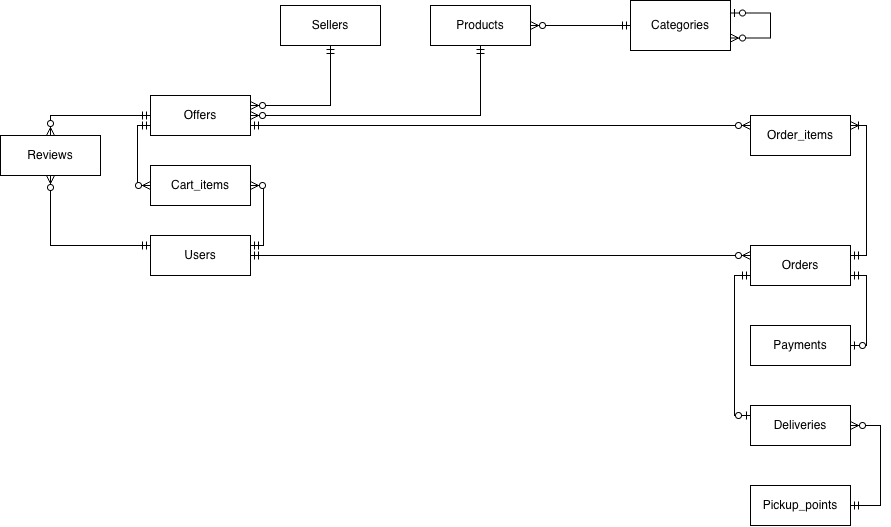

The diagram above was exported from draw.io. Its source (the exported page's mxGraphModel, read from the mxfile embedded in the PNG):
<mxGraphModel dx="1761" dy="644" grid="1" gridSize="10" guides="1" tooltips="1" connect="1" arrows="1" fold="1" page="1" pageScale="1" pageWidth="827" pageHeight="1169" math="0" shadow="0">
  <root>
    <mxCell id="0" />
    <mxCell id="1" parent="0" />
    <mxCell id="B03cs9gi_s4WLzhhZ0Pw-7" parent="1" style="whiteSpace=wrap;html=1;align=center;" value="Payments" vertex="1">
      <mxGeometry height="40" width="100" x="640" y="400" as="geometry" />
    </mxCell>
    <mxCell id="B03cs9gi_s4WLzhhZ0Pw-8" parent="1" style="whiteSpace=wrap;html=1;align=center;" value="Order_items" vertex="1">
      <mxGeometry height="40" width="100" x="640" y="190" as="geometry" />
    </mxCell>
    <mxCell id="B03cs9gi_s4WLzhhZ0Pw-9" parent="1" style="whiteSpace=wrap;html=1;align=center;" value="Deliveries" vertex="1">
      <mxGeometry height="40" width="100" x="640" y="480" as="geometry" />
    </mxCell>
    <mxCell id="B03cs9gi_s4WLzhhZ0Pw-10" parent="1" style="whiteSpace=wrap;html=1;align=center;" value="Reviews" vertex="1">
      <mxGeometry height="40" width="100" x="-110" y="210" as="geometry" />
    </mxCell>
    <mxCell id="B03cs9gi_s4WLzhhZ0Pw-11" parent="1" style="whiteSpace=wrap;html=1;align=center;" value="Orders" vertex="1">
      <mxGeometry height="40" width="100" x="640" y="320" as="geometry" />
    </mxCell>
    <mxCell id="B03cs9gi_s4WLzhhZ0Pw-12" parent="1" style="whiteSpace=wrap;html=1;align=center;" value="Offers" vertex="1">
      <mxGeometry height="40" width="100" x="40" y="170" as="geometry" />
    </mxCell>
    <mxCell id="B03cs9gi_s4WLzhhZ0Pw-13" parent="1" style="whiteSpace=wrap;html=1;align=center;" value="Pickup_points" vertex="1">
      <mxGeometry height="40" width="100" x="640" y="560" as="geometry" />
    </mxCell>
    <mxCell id="B03cs9gi_s4WLzhhZ0Pw-14" parent="1" style="whiteSpace=wrap;html=1;align=center;" value="Products" vertex="1">
      <mxGeometry height="40" width="100" x="320" y="80" as="geometry" />
    </mxCell>
    <mxCell id="B03cs9gi_s4WLzhhZ0Pw-15" parent="1" style="whiteSpace=wrap;html=1;align=center;" value="Categories" vertex="1">
      <mxGeometry height="50" width="100" x="520" y="75" as="geometry" />
    </mxCell>
    <mxCell id="B03cs9gi_s4WLzhhZ0Pw-16" parent="1" style="whiteSpace=wrap;html=1;align=center;" value="Sellers" vertex="1">
      <mxGeometry height="40" width="100" x="170" y="80" as="geometry" />
    </mxCell>
    <mxCell id="B03cs9gi_s4WLzhhZ0Pw-17" parent="1" style="whiteSpace=wrap;html=1;align=center;" value="Cart_items" vertex="1">
      <mxGeometry height="40" width="100" x="40" y="240" as="geometry" />
    </mxCell>
    <mxCell id="B03cs9gi_s4WLzhhZ0Pw-18" parent="1" style="whiteSpace=wrap;html=1;align=center;" value="Users" vertex="1">
      <mxGeometry height="40" width="100" x="40" y="310" as="geometry" />
    </mxCell>
    <mxCell id="B03cs9gi_s4WLzhhZ0Pw-25" edge="1" parent="1" source="B03cs9gi_s4WLzhhZ0Pw-15" style="edgeStyle=entityRelationEdgeStyle;fontSize=12;html=1;endArrow=ERzeroToMany;startArrow=ERmandOne;rounded=0;defaultLabelBackgroundColor=page;exitX=0;exitY=0.5;exitDx=0;exitDy=0;entryX=1;entryY=0.5;entryDx=0;entryDy=0;" target="B03cs9gi_s4WLzhhZ0Pw-14" value="">
      <mxGeometry height="100" relative="1" width="100" as="geometry">
        <mxPoint x="310" y="400" as="sourcePoint" />
        <mxPoint x="410" y="300" as="targetPoint" />
      </mxGeometry>
    </mxCell>
    <mxCell id="B03cs9gi_s4WLzhhZ0Pw-26" edge="1" parent="1" source="B03cs9gi_s4WLzhhZ0Pw-18" style="edgeStyle=entityRelationEdgeStyle;fontSize=12;html=1;endArrow=ERzeroToMany;startArrow=ERmandOne;rounded=0;defaultLabelBackgroundColor=page;exitX=1;exitY=0.5;exitDx=0;exitDy=0;entryX=0;entryY=0.25;entryDx=0;entryDy=0;" target="B03cs9gi_s4WLzhhZ0Pw-11" value="">
      <mxGeometry height="100" relative="1" width="100" as="geometry">
        <mxPoint x="220" y="170" as="sourcePoint" />
        <mxPoint x="410" y="300" as="targetPoint" />
      </mxGeometry>
    </mxCell>
    <mxCell id="B03cs9gi_s4WLzhhZ0Pw-27" edge="1" parent="1" source="B03cs9gi_s4WLzhhZ0Pw-11" style="edgeStyle=orthogonalEdgeStyle;fontSize=12;html=1;endArrow=ERoneToMany;startArrow=ERmandOne;rounded=0;defaultLabelBackgroundColor=page;exitX=1;exitY=0.25;exitDx=0;exitDy=0;entryX=1;entryY=0.25;entryDx=0;entryDy=0;libavoidRouting=1;" target="B03cs9gi_s4WLzhhZ0Pw-8" value="">
      <mxGeometry height="100" relative="1" width="100" x="-0.1311" as="geometry">
        <Array as="points">
          <mxPoint x="756" y="330" />
          <mxPoint x="756" y="200" />
        </Array>
        <mxPoint x="745" y="200" as="sourcePoint" />
        <mxPoint x="410" y="300" as="targetPoint" />
      </mxGeometry>
    </mxCell>
    <mxCell id="B03cs9gi_s4WLzhhZ0Pw-33" edge="1" parent="1" source="B03cs9gi_s4WLzhhZ0Pw-13" style="edgeStyle=entityRelationEdgeStyle;fontSize=12;html=1;endArrow=ERzeroToMany;startArrow=ERmandOne;rounded=0;defaultLabelBackgroundColor=page;exitX=1;exitY=0.5;exitDx=0;exitDy=0;" target="B03cs9gi_s4WLzhhZ0Pw-9" value="">
      <mxGeometry height="100" relative="1" width="100" as="geometry">
        <mxPoint x="590" y="510" as="sourcePoint" />
        <mxPoint x="410" y="300" as="targetPoint" />
      </mxGeometry>
    </mxCell>
    <mxCell id="B03cs9gi_s4WLzhhZ0Pw-34" edge="1" parent="1" source="B03cs9gi_s4WLzhhZ0Pw-18" style="edgeStyle=orthogonalEdgeStyle;fontSize=12;html=1;endArrow=ERzeroToMany;startArrow=ERmandOne;rounded=0;defaultLabelBackgroundColor=page;exitX=0;exitY=0.25;exitDx=0;exitDy=0;entryX=0.5;entryY=1;entryDx=0;entryDy=0;libavoidRouting=1;" target="B03cs9gi_s4WLzhhZ0Pw-10" value="">
      <mxGeometry height="100" relative="1" width="100" as="geometry">
        <Array as="points">
          <mxPoint x="-60" y="320" />
        </Array>
        <mxPoint x="310" y="400" as="sourcePoint" />
        <mxPoint x="410" y="300" as="targetPoint" />
      </mxGeometry>
    </mxCell>
    <mxCell id="B03cs9gi_s4WLzhhZ0Pw-42" edge="1" parent="1" source="B03cs9gi_s4WLzhhZ0Pw-16" style="edgeStyle=orthogonalEdgeStyle;fontSize=12;html=1;endArrow=ERzeroToMany;startArrow=ERmandOne;rounded=0;defaultLabelBackgroundColor=page;exitX=0.5;exitY=1;exitDx=0;exitDy=0;entryX=1;entryY=0.25;entryDx=0;entryDy=0;libavoidRouting=1;" target="B03cs9gi_s4WLzhhZ0Pw-12" value="">
      <mxGeometry height="100" relative="1" width="100" x="0.0043" as="geometry">
        <Array as="points">
          <mxPoint x="220" y="180" />
        </Array>
        <mxPoint x="310" y="400" as="sourcePoint" />
        <mxPoint x="410" y="300" as="targetPoint" />
      </mxGeometry>
    </mxCell>
    <mxCell id="B03cs9gi_s4WLzhhZ0Pw-43" edge="1" parent="1" source="B03cs9gi_s4WLzhhZ0Pw-14" style="edgeStyle=orthogonalEdgeStyle;fontSize=12;html=1;endArrow=ERzeroToMany;startArrow=ERmandOne;rounded=0;defaultLabelBackgroundColor=page;exitX=0.5;exitY=1;exitDx=0;exitDy=0;entryX=1;entryY=0.5;entryDx=0;entryDy=0;libavoidRouting=1;" target="B03cs9gi_s4WLzhhZ0Pw-12" value="">
      <mxGeometry height="100" relative="1" width="100" x="0.0667" as="geometry">
        <Array as="points">
          <mxPoint x="370" y="190" />
        </Array>
        <mxPoint x="310" y="400" as="sourcePoint" />
        <mxPoint x="410" y="300" as="targetPoint" />
      </mxGeometry>
    </mxCell>
    <mxCell id="B03cs9gi_s4WLzhhZ0Pw-44" edge="1" parent="1" source="B03cs9gi_s4WLzhhZ0Pw-12" style="edgeStyle=orthogonalEdgeStyle;fontSize=12;html=1;endArrow=ERzeroToMany;startArrow=ERmandOne;rounded=0;defaultLabelBackgroundColor=page;exitX=1;exitY=0.75;exitDx=0;exitDy=0;entryX=0;entryY=0.25;entryDx=0;entryDy=0;libavoidRouting=1;" target="B03cs9gi_s4WLzhhZ0Pw-8" value="">
      <mxGeometry height="100" relative="1" width="100" x="0.4092" as="geometry">
        <mxPoint x="395" y="320" as="sourcePoint" />
        <mxPoint x="190" y="500" as="targetPoint" />
      </mxGeometry>
    </mxCell>
    <mxCell id="B03cs9gi_s4WLzhhZ0Pw-45" edge="1" parent="1" source="B03cs9gi_s4WLzhhZ0Pw-12" style="edgeStyle=orthogonalEdgeStyle;fontSize=12;html=1;endArrow=ERzeroToMany;startArrow=ERmandOne;rounded=0;defaultLabelBackgroundColor=page;exitX=0;exitY=0.75;exitDx=0;exitDy=0;entryX=0;entryY=0.5;entryDx=0;entryDy=0;libavoidRouting=1;" target="B03cs9gi_s4WLzhhZ0Pw-17" value="">
      <mxGeometry height="100" relative="1" width="100" x="0.5259" as="geometry">
        <Array as="points">
          <mxPoint x="27" y="200" />
          <mxPoint x="27" y="260" />
        </Array>
        <mxPoint x="455" y="340" as="sourcePoint" />
        <mxPoint x="250" y="520" as="targetPoint" />
      </mxGeometry>
    </mxCell>
    <mxCell id="B03cs9gi_s4WLzhhZ0Pw-46" edge="1" parent="1" source="B03cs9gi_s4WLzhhZ0Pw-12" style="edgeStyle=orthogonalEdgeStyle;fontSize=12;html=1;endArrow=ERzeroToMany;startArrow=ERmandOne;rounded=0;defaultLabelBackgroundColor=page;exitX=0;exitY=0.5;exitDx=0;exitDy=0;entryX=0.5;entryY=0;entryDx=0;entryDy=0;libavoidRouting=1;" target="B03cs9gi_s4WLzhhZ0Pw-10" value="">
      <mxGeometry height="100" relative="1" width="100" x="0.2623" as="geometry">
        <Array as="points">
          <mxPoint x="-60" y="190" />
        </Array>
        <mxPoint x="415" y="450" as="sourcePoint" />
        <mxPoint x="210" y="630" as="targetPoint" />
      </mxGeometry>
    </mxCell>
    <mxCell id="B03cs9gi_s4WLzhhZ0Pw-48" edge="1" parent="1" source="B03cs9gi_s4WLzhhZ0Pw-18" style="edgeStyle=orthogonalEdgeStyle;fontSize=12;html=1;endArrow=ERzeroToMany;startArrow=ERmandOne;rounded=0;defaultLabelBackgroundColor=page;exitX=1;exitY=0.25;exitDx=0;exitDy=0;entryX=1;entryY=0.5;entryDx=0;entryDy=0;libavoidRouting=1;" target="B03cs9gi_s4WLzhhZ0Pw-17" value="">
      <mxGeometry height="100" relative="1" width="100" x="0.774" as="geometry">
        <Array as="points">
          <mxPoint x="153" y="320" />
          <mxPoint x="153" y="260" />
        </Array>
        <mxPoint x="475" y="370" as="sourcePoint" />
        <mxPoint x="270" y="550" as="targetPoint" />
      </mxGeometry>
    </mxCell>
    <mxCell id="B03cs9gi_s4WLzhhZ0Pw-53" edge="1" parent="1" source="B03cs9gi_s4WLzhhZ0Pw-15" style="fontSize=12;html=1;endArrow=ERzeroToMany;startArrow=ERzeroToOne;rounded=0;defaultLabelBackgroundColor=page;entryX=1;entryY=0.75;entryDx=0;entryDy=0;exitX=1;exitY=0.25;exitDx=0;exitDy=0;edgeStyle=orthogonalEdgeStyle;innerLoopWaypoints=1;" target="B03cs9gi_s4WLzhhZ0Pw-15" value="">
      <mxGeometry height="100" relative="1" width="100" x="0.0706" as="geometry">
        <Array as="points">
          <mxPoint x="660" y="87.5" />
          <mxPoint x="660" y="112.5" />
        </Array>
        <mxPoint x="650" y="150" as="sourcePoint" />
        <mxPoint x="700" y="130" as="targetPoint" />
      </mxGeometry>
    </mxCell>
    <mxCell id="B03cs9gi_s4WLzhhZ0Pw-56" edge="1" parent="1" source="B03cs9gi_s4WLzhhZ0Pw-11" style="edgeStyle=orthogonalEdgeStyle;fontSize=12;html=1;endArrow=ERzeroToOne;startArrow=ERmandOne;rounded=0;defaultLabelBackgroundColor=page;exitX=0;exitY=0.75;exitDx=0;exitDy=0;entryX=0;entryY=0.25;entryDx=0;entryDy=0;libavoidRouting=1;" target="B03cs9gi_s4WLzhhZ0Pw-9" value="">
      <mxGeometry height="100" relative="1" width="100" as="geometry">
        <Array as="points">
          <mxPoint x="624" y="350" />
          <mxPoint x="624" y="490" />
        </Array>
        <mxPoint x="310" y="400" as="sourcePoint" />
        <mxPoint x="410" y="300" as="targetPoint" />
      </mxGeometry>
    </mxCell>
    <mxCell id="B03cs9gi_s4WLzhhZ0Pw-57" edge="1" parent="1" source="B03cs9gi_s4WLzhhZ0Pw-11" style="edgeStyle=orthogonalEdgeStyle;fontSize=12;html=1;endArrow=ERzeroToOne;startArrow=ERmandOne;rounded=0;defaultLabelBackgroundColor=page;exitX=1;exitY=0.75;exitDx=0;exitDy=0;entryX=1;entryY=0.5;entryDx=0;entryDy=0;libavoidRouting=1;" target="B03cs9gi_s4WLzhhZ0Pw-7" value="">
      <mxGeometry height="100" relative="1" width="100" x="-0.3768" as="geometry">
        <Array as="points">
          <mxPoint x="756" y="350" />
          <mxPoint x="756" y="420" />
        </Array>
        <mxPoint x="786" y="370" as="sourcePoint" />
        <mxPoint x="786" y="510" as="targetPoint" />
      </mxGeometry>
    </mxCell>
  </root>
</mxGraphModel>